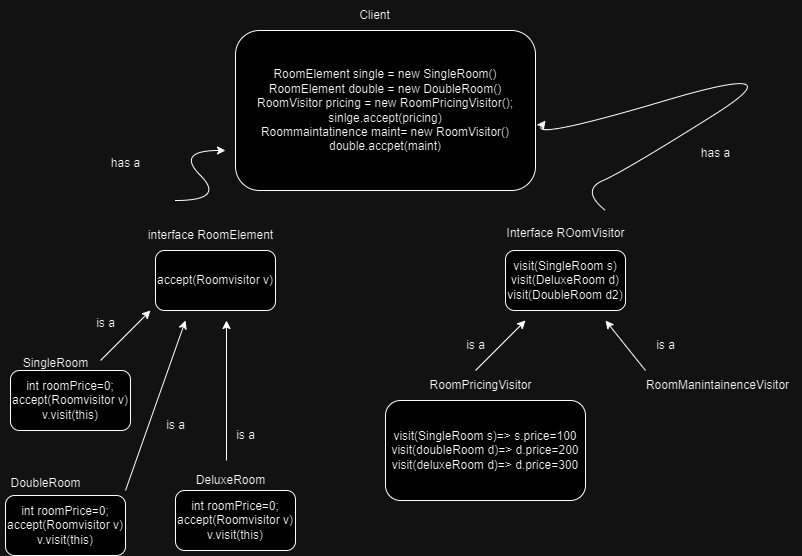

The diagram above was exported from draw.io. Its source (the exported page's mxGraphModel, read from the mxfile embedded in the PNG):
<mxGraphModel dx="954" dy="608" grid="0" gridSize="10" guides="1" tooltips="1" connect="1" arrows="1" fold="1" page="0" pageScale="1" pageWidth="827" pageHeight="1169" math="0" shadow="0">
  <root>
    <mxCell id="0" />
    <mxCell id="1" parent="0" />
    <mxCell id="1gW8bM_GIGm-smvV8D7x-1" value="accept(Roomvisitor v)" style="rounded=1;whiteSpace=wrap;html=1;" vertex="1" parent="1">
      <mxGeometry x="170" y="280" width="120" height="60" as="geometry" />
    </mxCell>
    <mxCell id="1gW8bM_GIGm-smvV8D7x-2" value="visit(SingleRoom s)&lt;div&gt;visit(DeluxeRoom d)&lt;/div&gt;&lt;div&gt;visit(DoubleRoom d2)&lt;/div&gt;" style="rounded=1;whiteSpace=wrap;html=1;" vertex="1" parent="1">
      <mxGeometry x="520" y="280" width="120" height="60" as="geometry" />
    </mxCell>
    <mxCell id="1gW8bM_GIGm-smvV8D7x-3" value="interface RoomElement" style="text;html=1;align=center;verticalAlign=middle;resizable=0;points=[];autosize=1;strokeColor=none;fillColor=none;" vertex="1" parent="1">
      <mxGeometry x="150" y="250" width="150" height="30" as="geometry" />
    </mxCell>
    <mxCell id="1gW8bM_GIGm-smvV8D7x-4" value="Interface ROomVisitor" style="text;html=1;align=center;verticalAlign=middle;resizable=0;points=[];autosize=1;strokeColor=none;fillColor=none;" vertex="1" parent="1">
      <mxGeometry x="510" y="248" width="140" height="30" as="geometry" />
    </mxCell>
    <mxCell id="1gW8bM_GIGm-smvV8D7x-5" value="visit(SingleRoom s)=&amp;gt; s.price=100&lt;div&gt;visit(doubleRoom d)=&amp;gt; d.price=200&lt;/div&gt;&lt;div&gt;visit(deluxeRoom d)=&amp;gt; d.price=300&lt;/div&gt;" style="rounded=1;whiteSpace=wrap;html=1;" vertex="1" parent="1">
      <mxGeometry x="400" y="430" width="200" height="100" as="geometry" />
    </mxCell>
    <mxCell id="1gW8bM_GIGm-smvV8D7x-6" value="RoomPricingVisitor" style="text;html=1;align=center;verticalAlign=middle;resizable=0;points=[];autosize=1;strokeColor=none;fillColor=none;" vertex="1" parent="1">
      <mxGeometry x="430" y="400" width="130" height="30" as="geometry" />
    </mxCell>
    <mxCell id="1gW8bM_GIGm-smvV8D7x-7" value="RoomManintainenceVisitor" style="text;html=1;align=center;verticalAlign=middle;resizable=0;points=[];autosize=1;strokeColor=none;fillColor=none;" vertex="1" parent="1">
      <mxGeometry x="647" y="400" width="170" height="30" as="geometry" />
    </mxCell>
    <mxCell id="1gW8bM_GIGm-smvV8D7x-8" value="" style="endArrow=classic;html=1;rounded=0;" edge="1" parent="1">
      <mxGeometry width="50" height="50" relative="1" as="geometry">
        <mxPoint x="490" y="400" as="sourcePoint" />
        <mxPoint x="540" y="350" as="targetPoint" />
      </mxGeometry>
    </mxCell>
    <mxCell id="1gW8bM_GIGm-smvV8D7x-9" value="" style="endArrow=classic;html=1;rounded=0;" edge="1" parent="1">
      <mxGeometry width="50" height="50" relative="1" as="geometry">
        <mxPoint x="660" y="400" as="sourcePoint" />
        <mxPoint x="620" y="350" as="targetPoint" />
      </mxGeometry>
    </mxCell>
    <mxCell id="1gW8bM_GIGm-smvV8D7x-10" value="int roomPrice=0;&lt;div&gt;accept(Roomvisitor v)&lt;/div&gt;&lt;div&gt;v.visit(this)&lt;/div&gt;" style="rounded=1;whiteSpace=wrap;html=1;" vertex="1" parent="1">
      <mxGeometry x="190" y="520" width="120" height="60" as="geometry" />
    </mxCell>
    <mxCell id="1gW8bM_GIGm-smvV8D7x-11" value="SingleRoom" style="text;html=1;align=center;verticalAlign=middle;resizable=0;points=[];autosize=1;strokeColor=none;fillColor=none;" vertex="1" parent="1">
      <mxGeometry x="25" y="378" width="90" height="30" as="geometry" />
    </mxCell>
    <mxCell id="1gW8bM_GIGm-smvV8D7x-12" value="int roomPrice=0;&lt;div&gt;accept(Roomvisitor v)&lt;/div&gt;&lt;div&gt;v.visit(this)&lt;/div&gt;" style="rounded=1;whiteSpace=wrap;html=1;" vertex="1" parent="1">
      <mxGeometry x="20" y="525" width="120" height="60" as="geometry" />
    </mxCell>
    <mxCell id="1gW8bM_GIGm-smvV8D7x-13" value="int roomPrice=0;&lt;div&gt;accept(Roomvisitor v)&lt;/div&gt;&lt;div&gt;v.visit(this)&lt;/div&gt;" style="rounded=1;whiteSpace=wrap;html=1;" vertex="1" parent="1">
      <mxGeometry x="25" y="400" width="120" height="60" as="geometry" />
    </mxCell>
    <mxCell id="1gW8bM_GIGm-smvV8D7x-14" value="DoubleRoom" style="text;html=1;align=center;verticalAlign=middle;resizable=0;points=[];autosize=1;strokeColor=none;fillColor=none;" vertex="1" parent="1">
      <mxGeometry x="15" y="498" width="90" height="30" as="geometry" />
    </mxCell>
    <mxCell id="1gW8bM_GIGm-smvV8D7x-15" value="DeluxeRoom" style="text;html=1;align=center;verticalAlign=middle;resizable=0;points=[];autosize=1;strokeColor=none;fillColor=none;" vertex="1" parent="1">
      <mxGeometry x="200" y="495" width="90" height="30" as="geometry" />
    </mxCell>
    <mxCell id="1gW8bM_GIGm-smvV8D7x-16" value="" style="endArrow=classic;html=1;rounded=0;" edge="1" parent="1">
      <mxGeometry width="50" height="50" relative="1" as="geometry">
        <mxPoint x="115" y="390" as="sourcePoint" />
        <mxPoint x="165" y="340" as="targetPoint" />
      </mxGeometry>
    </mxCell>
    <mxCell id="1gW8bM_GIGm-smvV8D7x-17" value="" style="endArrow=classic;html=1;rounded=0;" edge="1" parent="1">
      <mxGeometry width="50" height="50" relative="1" as="geometry">
        <mxPoint x="140" y="520" as="sourcePoint" />
        <mxPoint x="200" y="350" as="targetPoint" />
      </mxGeometry>
    </mxCell>
    <mxCell id="1gW8bM_GIGm-smvV8D7x-18" value="" style="endArrow=classic;html=1;rounded=0;" edge="1" parent="1">
      <mxGeometry width="50" height="50" relative="1" as="geometry">
        <mxPoint x="241" y="490" as="sourcePoint" />
        <mxPoint x="241" y="350" as="targetPoint" />
      </mxGeometry>
    </mxCell>
    <mxCell id="1gW8bM_GIGm-smvV8D7x-19" value="is a" style="text;html=1;align=center;verticalAlign=middle;resizable=0;points=[];autosize=1;strokeColor=none;fillColor=none;" vertex="1" parent="1">
      <mxGeometry x="100" y="338" width="40" height="30" as="geometry" />
    </mxCell>
    <mxCell id="1gW8bM_GIGm-smvV8D7x-20" value="is a" style="text;html=1;align=center;verticalAlign=middle;resizable=0;points=[];autosize=1;strokeColor=none;fillColor=none;" vertex="1" parent="1">
      <mxGeometry x="170" y="440" width="40" height="30" as="geometry" />
    </mxCell>
    <mxCell id="1gW8bM_GIGm-smvV8D7x-21" value="is a" style="text;html=1;align=center;verticalAlign=middle;resizable=0;points=[];autosize=1;strokeColor=none;fillColor=none;" vertex="1" parent="1">
      <mxGeometry x="240" y="450" width="40" height="30" as="geometry" />
    </mxCell>
    <mxCell id="1gW8bM_GIGm-smvV8D7x-22" value="is a" style="text;html=1;align=center;verticalAlign=middle;resizable=0;points=[];autosize=1;strokeColor=none;fillColor=none;" vertex="1" parent="1">
      <mxGeometry x="470" y="360" width="40" height="30" as="geometry" />
    </mxCell>
    <mxCell id="1gW8bM_GIGm-smvV8D7x-23" value="is a" style="text;html=1;align=center;verticalAlign=middle;resizable=0;points=[];autosize=1;strokeColor=none;fillColor=none;" vertex="1" parent="1">
      <mxGeometry x="660" y="360" width="40" height="30" as="geometry" />
    </mxCell>
    <mxCell id="1gW8bM_GIGm-smvV8D7x-24" value="RoomElement single = new SingleRoom()&lt;div&gt;RoomElement double = new DoubleRoom()&lt;/div&gt;&lt;div&gt;RoomVisitor pricing = new RoomPricingVisitor();&lt;/div&gt;&lt;div&gt;sinlge.accept(pricing)&lt;/div&gt;&lt;div&gt;Roommaintatinence maint= new RoomVisitor()&lt;/div&gt;&lt;div&gt;double.accpet(maint)&lt;/div&gt;" style="rounded=1;whiteSpace=wrap;html=1;" vertex="1" parent="1">
      <mxGeometry x="250" y="60" width="300" height="160" as="geometry" />
    </mxCell>
    <mxCell id="1gW8bM_GIGm-smvV8D7x-25" value="Client" style="text;html=1;align=center;verticalAlign=middle;resizable=0;points=[];autosize=1;strokeColor=none;fillColor=none;" vertex="1" parent="1">
      <mxGeometry x="364" y="30" width="50" height="30" as="geometry" />
    </mxCell>
    <mxCell id="1gW8bM_GIGm-smvV8D7x-26" value="" style="curved=1;endArrow=classic;html=1;rounded=0;" edge="1" parent="1">
      <mxGeometry width="50" height="50" relative="1" as="geometry">
        <mxPoint x="190" y="230" as="sourcePoint" />
        <mxPoint x="240" y="180" as="targetPoint" />
        <Array as="points">
          <mxPoint x="240" y="230" />
          <mxPoint x="190" y="180" />
        </Array>
      </mxGeometry>
    </mxCell>
    <mxCell id="1gW8bM_GIGm-smvV8D7x-27" value="has a" style="text;html=1;align=center;verticalAlign=middle;resizable=0;points=[];autosize=1;strokeColor=none;fillColor=none;" vertex="1" parent="1">
      <mxGeometry x="115" y="178" width="50" height="30" as="geometry" />
    </mxCell>
    <mxCell id="1gW8bM_GIGm-smvV8D7x-28" value="" style="curved=1;endArrow=classic;html=1;rounded=0;" edge="1" parent="1">
      <mxGeometry width="50" height="50" relative="1" as="geometry">
        <mxPoint x="620" y="240" as="sourcePoint" />
        <mxPoint x="560" y="150" as="targetPoint" />
        <Array as="points">
          <mxPoint x="595" y="220" />
          <mxPoint x="640" y="200" />
          <mxPoint x="815" y="90" />
          <mxPoint x="545" y="170" />
        </Array>
      </mxGeometry>
    </mxCell>
    <mxCell id="1gW8bM_GIGm-smvV8D7x-29" value="has a" style="text;html=1;align=center;verticalAlign=middle;resizable=0;points=[];autosize=1;strokeColor=none;fillColor=none;" vertex="1" parent="1">
      <mxGeometry x="705" y="168" width="50" height="30" as="geometry" />
    </mxCell>
  </root>
</mxGraphModel>